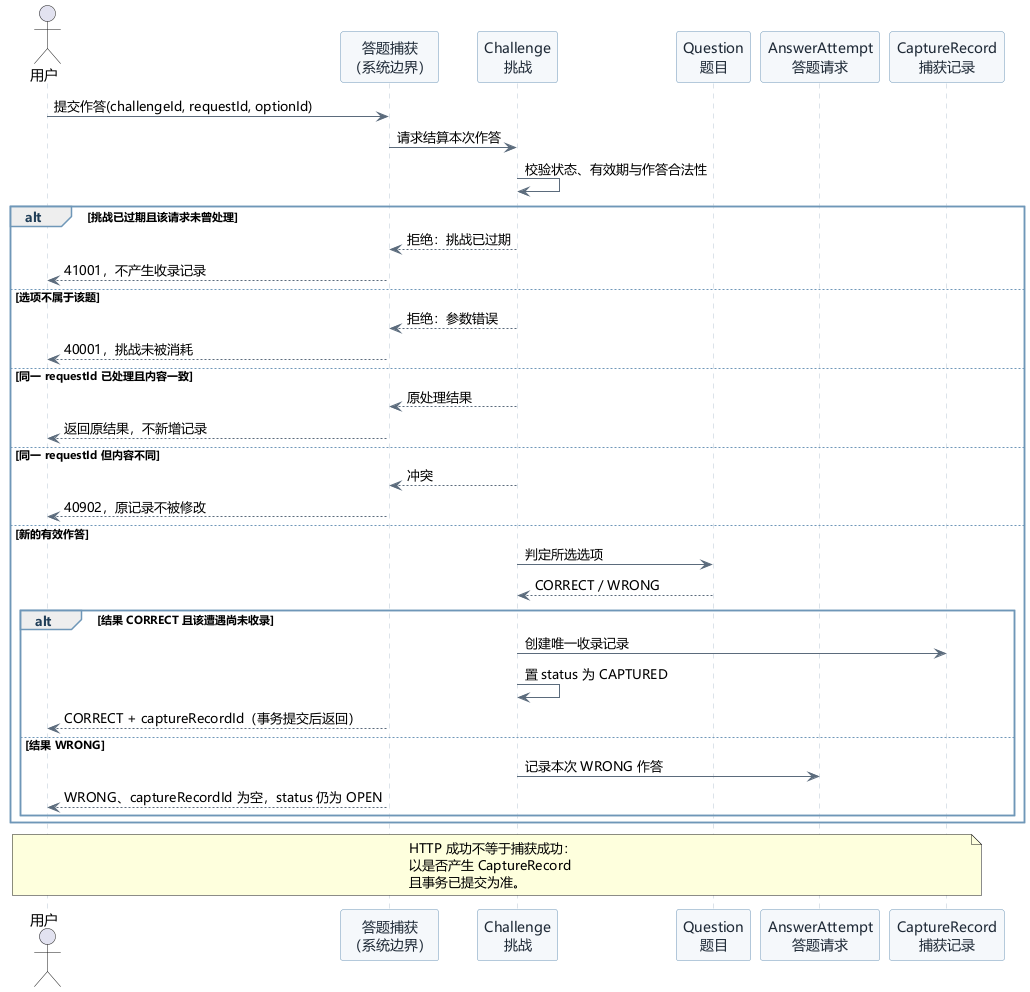

The diagram above was rendered by PlantUML. Its source (embedded in the PNG):
@startuml 答题捕获顺序图
' 孙虹毅 · 第二阶段分析 · 概念层顺序图
' 正常答对主流程 + 关键异常分支；只出现业务对象，不出现 Controller / Repository
skinparam defaultFontName "Microsoft YaHei"
skinparam backgroundColor white
skinparam shadowing false
skinparam sequence {
  ArrowColor #5B6B7C
  ParticipantBackgroundColor #F5F8FB
  ParticipantBorderColor #6F97B8
  ParticipantFontColor #1F2A37
  LifeLineBorderColor #B9C7D4
  GroupBorderColor #6F97B8
  GroupHeaderFontColor #1F3D57
}

actor 用户 as User
participant "答题捕获\n（系统边界）" as Biz
participant "Challenge\n挑战" as Ch
participant "Question\n题目" as Q
participant "AnswerAttempt\n答题请求" as At
participant "CaptureRecord\n捕获记录" as CR

User -> Biz : 提交作答(challengeId, requestId, optionId)
Biz -> Ch : 请求结算本次作答
Ch -> Ch : 校验状态、有效期与作答合法性

alt 挑战已过期且该请求未曾处理
  Ch --> Biz : 拒绝：挑战已过期
  Biz --> User : 41001，不产生收录记录
else 选项不属于该题
  Ch --> Biz : 拒绝：参数错误
  Biz --> User : 40001，挑战未被消耗
else 同一 requestId 已处理且内容一致
  Ch --> Biz : 原处理结果
  Biz --> User : 返回原结果，不新增记录
else 同一 requestId 但内容不同
  Ch --> Biz : 冲突
  Biz --> User : 40902，原记录不被修改
else 新的有效作答
  Ch -> Q : 判定所选选项
  Q --> Ch : CORRECT / WRONG
  alt 结果 CORRECT 且该遭遇尚未收录
    Ch -> CR : 创建唯一收录记录
    Ch -> Ch : 置 status 为 CAPTURED
    Biz --> User : CORRECT + captureRecordId（事务提交后返回）
  else 结果 WRONG
    Ch -> At : 记录本次 WRONG 作答
    Biz --> User : WRONG、captureRecordId 为空，status 仍为 OPEN
  end
end

note over User, CR
  HTTP 成功不等于捕获成功：
  以是否产生 CaptureRecord
  且事务已提交为准。
end note
@enduml